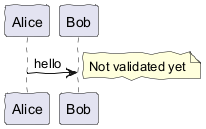

The diagram above was rendered by PlantUML. Its source (embedded in the PNG):
@startuml
!option handwritten true
Alice -> Bob : hello
note right: Not validated yet
@enduml